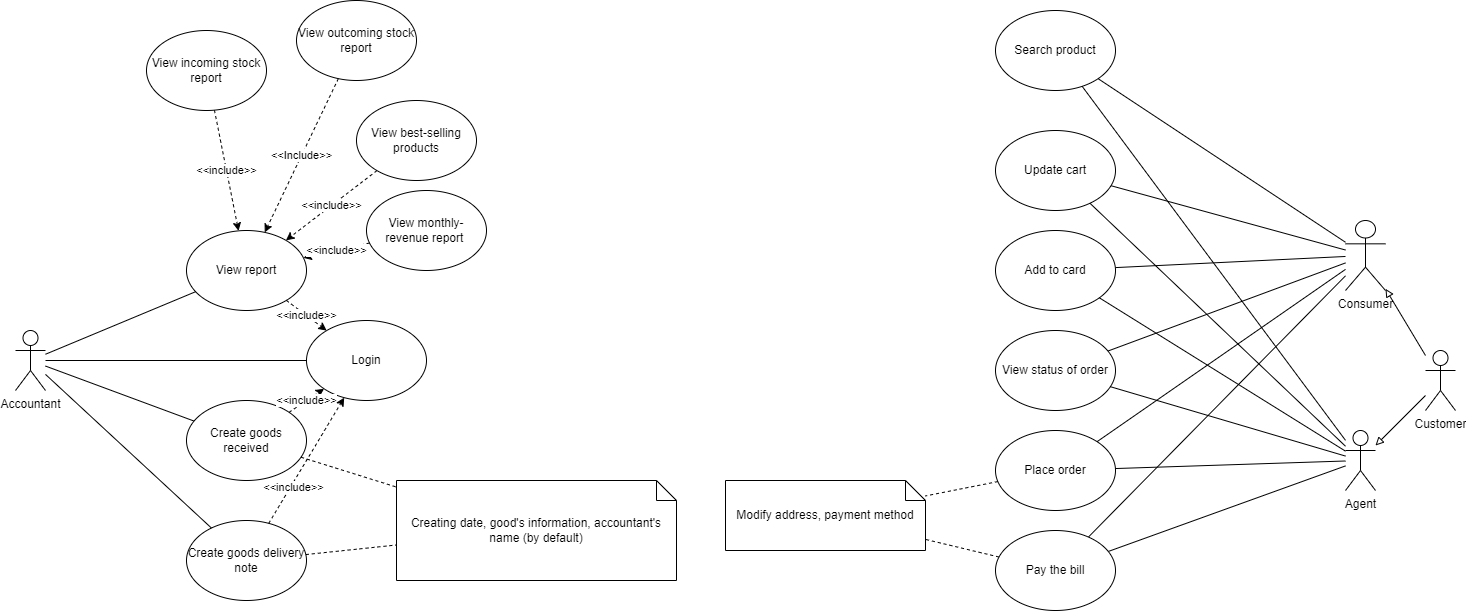

The diagram above was exported from draw.io. Its source (the exported page's mxGraphModel, read from the mxfile embedded in the PNG):
<mxGraphModel dx="990" dy="1748" grid="1" gridSize="10" guides="1" tooltips="1" connect="1" arrows="1" fold="1" page="1" pageScale="1" pageWidth="827" pageHeight="1169" background="#FFFFFF" math="0" shadow="0">
  <root>
    <mxCell id="0" />
    <mxCell id="1" parent="0" />
    <mxCell id="moHxFJse2ORtcdzaU0eU-1" value="Accountant" style="shape=umlActor;verticalLabelPosition=bottom;verticalAlign=top;html=1;outlineConnect=0;" parent="1" vertex="1">
      <mxGeometry x="60" y="-20" width="30" height="60" as="geometry" />
    </mxCell>
    <mxCell id="moHxFJse2ORtcdzaU0eU-2" value="Login" style="ellipse;whiteSpace=wrap;html=1;" parent="1" vertex="1">
      <mxGeometry x="351" y="-30" width="120" height="80" as="geometry" />
    </mxCell>
    <mxCell id="moHxFJse2ORtcdzaU0eU-3" value="View report" style="ellipse;whiteSpace=wrap;html=1;" parent="1" vertex="1">
      <mxGeometry x="231" y="-120" width="120" height="80" as="geometry" />
    </mxCell>
    <mxCell id="moHxFJse2ORtcdzaU0eU-4" value="Create goods received" style="ellipse;whiteSpace=wrap;html=1;" parent="1" vertex="1">
      <mxGeometry x="231" y="50" width="120" height="80" as="geometry" />
    </mxCell>
    <mxCell id="moHxFJse2ORtcdzaU0eU-5" value="Create goods delivery note" style="ellipse;whiteSpace=wrap;html=1;" parent="1" vertex="1">
      <mxGeometry x="231" y="170" width="120" height="80" as="geometry" />
    </mxCell>
    <mxCell id="moHxFJse2ORtcdzaU0eU-6" value="" style="endArrow=none;html=1;rounded=0;endFill=0;" parent="1" source="moHxFJse2ORtcdzaU0eU-1" target="moHxFJse2ORtcdzaU0eU-2" edge="1">
      <mxGeometry width="50" height="50" relative="1" as="geometry">
        <mxPoint x="501" y="-80" as="sourcePoint" />
        <mxPoint x="551" y="-130" as="targetPoint" />
      </mxGeometry>
    </mxCell>
    <mxCell id="moHxFJse2ORtcdzaU0eU-7" value="" style="endArrow=none;html=1;rounded=0;endFill=0;" parent="1" source="moHxFJse2ORtcdzaU0eU-1" target="moHxFJse2ORtcdzaU0eU-3" edge="1">
      <mxGeometry width="50" height="50" relative="1" as="geometry">
        <mxPoint x="501" y="-80" as="sourcePoint" />
        <mxPoint x="551" y="-130" as="targetPoint" />
      </mxGeometry>
    </mxCell>
    <mxCell id="moHxFJse2ORtcdzaU0eU-8" value="" style="endArrow=none;html=1;rounded=0;endFill=0;" parent="1" source="moHxFJse2ORtcdzaU0eU-1" target="moHxFJse2ORtcdzaU0eU-4" edge="1">
      <mxGeometry width="50" height="50" relative="1" as="geometry">
        <mxPoint x="501" y="-80" as="sourcePoint" />
        <mxPoint x="551" y="-130" as="targetPoint" />
      </mxGeometry>
    </mxCell>
    <mxCell id="moHxFJse2ORtcdzaU0eU-9" value="" style="endArrow=none;html=1;rounded=0;endFill=0;" parent="1" source="moHxFJse2ORtcdzaU0eU-1" target="moHxFJse2ORtcdzaU0eU-5" edge="1">
      <mxGeometry width="50" height="50" relative="1" as="geometry">
        <mxPoint x="501" y="-80" as="sourcePoint" />
        <mxPoint x="551" y="-130" as="targetPoint" />
      </mxGeometry>
    </mxCell>
    <mxCell id="m1RHLRCM7rhA6VXPZaCU-1" value="&amp;lt;&amp;lt;include&amp;gt;&amp;gt;" style="endArrow=classic;html=1;rounded=0;dashed=1;" parent="1" source="m1RHLRCM7rhA6VXPZaCU-2" target="moHxFJse2ORtcdzaU0eU-3" edge="1">
      <mxGeometry width="50" height="50" relative="1" as="geometry">
        <mxPoint x="471" y="-450" as="sourcePoint" />
        <mxPoint x="601" y="-230" as="targetPoint" />
      </mxGeometry>
    </mxCell>
    <mxCell id="m1RHLRCM7rhA6VXPZaCU-2" value="View incoming stock report" style="ellipse;whiteSpace=wrap;html=1;" parent="1" vertex="1">
      <mxGeometry x="191" y="-320" width="120" height="80" as="geometry" />
    </mxCell>
    <mxCell id="m1RHLRCM7rhA6VXPZaCU-3" value="View outcoming stock report" style="ellipse;whiteSpace=wrap;html=1;" parent="1" vertex="1">
      <mxGeometry x="341" y="-350" width="120" height="80" as="geometry" />
    </mxCell>
    <mxCell id="m1RHLRCM7rhA6VXPZaCU-4" value="&amp;lt;&amp;lt;Include&amp;gt;&amp;gt;" style="endArrow=classic;html=1;rounded=0;dashed=1;" parent="1" source="m1RHLRCM7rhA6VXPZaCU-3" target="moHxFJse2ORtcdzaU0eU-3" edge="1">
      <mxGeometry width="50" height="50" relative="1" as="geometry">
        <mxPoint x="611" y="-190" as="sourcePoint" />
        <mxPoint x="661" y="-240" as="targetPoint" />
      </mxGeometry>
    </mxCell>
    <mxCell id="m1RHLRCM7rhA6VXPZaCU-5" value="View best-selling products" style="ellipse;whiteSpace=wrap;html=1;" parent="1" vertex="1">
      <mxGeometry x="401" y="-250" width="120" height="80" as="geometry" />
    </mxCell>
    <mxCell id="m1RHLRCM7rhA6VXPZaCU-7" value="&amp;lt;&amp;lt;include&amp;gt;&amp;gt;" style="endArrow=classic;html=1;rounded=0;dashed=1;" parent="1" source="m1RHLRCM7rhA6VXPZaCU-5" target="moHxFJse2ORtcdzaU0eU-3" edge="1">
      <mxGeometry width="50" height="50" relative="1" as="geometry">
        <mxPoint x="561" y="-140" as="sourcePoint" />
        <mxPoint x="611" y="-190" as="targetPoint" />
      </mxGeometry>
    </mxCell>
    <mxCell id="m1RHLRCM7rhA6VXPZaCU-9" value="View monthly-revenue report&amp;nbsp;" style="ellipse;whiteSpace=wrap;html=1;" parent="1" vertex="1">
      <mxGeometry x="411" y="-160" width="120" height="80" as="geometry" />
    </mxCell>
    <mxCell id="m1RHLRCM7rhA6VXPZaCU-10" value="&amp;lt;&amp;lt;include&amp;gt;&amp;gt;" style="endArrow=classic;html=1;rounded=0;dashed=1;" parent="1" source="m1RHLRCM7rhA6VXPZaCU-9" target="moHxFJse2ORtcdzaU0eU-3" edge="1">
      <mxGeometry width="50" height="50" relative="1" as="geometry">
        <mxPoint x="561" y="-140" as="sourcePoint" />
        <mxPoint x="611" y="-190" as="targetPoint" />
      </mxGeometry>
    </mxCell>
    <mxCell id="m1RHLRCM7rhA6VXPZaCU-11" value="&amp;lt;&amp;lt;include&amp;gt;&amp;gt;" style="endArrow=classic;html=1;rounded=0;dashed=1;" parent="1" source="moHxFJse2ORtcdzaU0eU-3" target="moHxFJse2ORtcdzaU0eU-2" edge="1">
      <mxGeometry width="50" height="50" relative="1" as="geometry">
        <mxPoint x="561" y="-140" as="sourcePoint" />
        <mxPoint x="611" y="-190" as="targetPoint" />
      </mxGeometry>
    </mxCell>
    <mxCell id="m1RHLRCM7rhA6VXPZaCU-12" value="&amp;lt;&amp;lt;include&amp;gt;&amp;gt;" style="endArrow=classic;html=1;rounded=0;dashed=1;" parent="1" source="moHxFJse2ORtcdzaU0eU-4" target="moHxFJse2ORtcdzaU0eU-2" edge="1">
      <mxGeometry width="50" height="50" relative="1" as="geometry">
        <mxPoint x="571" y="-60" as="sourcePoint" />
        <mxPoint x="621" y="-110" as="targetPoint" />
      </mxGeometry>
    </mxCell>
    <mxCell id="m1RHLRCM7rhA6VXPZaCU-13" value="&amp;lt;&amp;lt;include&amp;gt;&amp;gt;" style="endArrow=classic;html=1;rounded=0;dashed=1;" parent="1" source="moHxFJse2ORtcdzaU0eU-5" target="moHxFJse2ORtcdzaU0eU-2" edge="1">
      <mxGeometry x="-0.4031" y="-2" width="50" height="50" relative="1" as="geometry">
        <mxPoint x="571" y="-60" as="sourcePoint" />
        <mxPoint x="621" y="-110" as="targetPoint" />
        <mxPoint y="1" as="offset" />
      </mxGeometry>
    </mxCell>
    <mxCell id="m1RHLRCM7rhA6VXPZaCU-14" value="Agent" style="shape=umlActor;verticalLabelPosition=bottom;verticalAlign=top;html=1;outlineConnect=0;" parent="1" vertex="1">
      <mxGeometry x="1390" y="80" width="30" height="60" as="geometry" />
    </mxCell>
    <mxCell id="m1RHLRCM7rhA6VXPZaCU-15" value="Consumer" style="shape=umlActor;verticalLabelPosition=bottom;verticalAlign=top;html=1;outlineConnect=0;" parent="1" vertex="1">
      <mxGeometry x="1390" y="-130" width="40" height="70" as="geometry" />
    </mxCell>
    <mxCell id="m1RHLRCM7rhA6VXPZaCU-16" value="" style="endArrow=none;html=1;rounded=0;endFill=0;" parent="1" source="m1RHLRCM7rhA6VXPZaCU-15" target="m1RHLRCM7rhA6VXPZaCU-17" edge="1">
      <mxGeometry width="50" height="50" relative="1" as="geometry">
        <mxPoint x="1456" y="-310" as="sourcePoint" />
        <mxPoint x="1256" y="-260" as="targetPoint" />
      </mxGeometry>
    </mxCell>
    <mxCell id="m1RHLRCM7rhA6VXPZaCU-17" value="Add to card" style="ellipse;whiteSpace=wrap;html=1;" parent="1" vertex="1">
      <mxGeometry x="1040" y="-120" width="120" height="80" as="geometry" />
    </mxCell>
    <mxCell id="m1RHLRCM7rhA6VXPZaCU-18" value="Search product" style="ellipse;whiteSpace=wrap;html=1;" parent="1" vertex="1">
      <mxGeometry x="1040" y="-340" width="120" height="80" as="geometry" />
    </mxCell>
    <mxCell id="m1RHLRCM7rhA6VXPZaCU-19" value="Place order" style="ellipse;whiteSpace=wrap;html=1;" parent="1" vertex="1">
      <mxGeometry x="1040" y="80" width="120" height="80" as="geometry" />
    </mxCell>
    <mxCell id="m1RHLRCM7rhA6VXPZaCU-20" value="Update cart" style="ellipse;whiteSpace=wrap;html=1;" parent="1" vertex="1">
      <mxGeometry x="1040" y="-220" width="120" height="80" as="geometry" />
    </mxCell>
    <mxCell id="m1RHLRCM7rhA6VXPZaCU-22" value="" style="endArrow=none;html=1;rounded=0;endFill=0;" parent="1" source="m1RHLRCM7rhA6VXPZaCU-15" target="m1RHLRCM7rhA6VXPZaCU-21" edge="1">
      <mxGeometry width="50" height="50" relative="1" as="geometry">
        <mxPoint x="1421" y="-260" as="sourcePoint" />
        <mxPoint x="1142.4264068712096" y="201.7157287525274" as="targetPoint" />
      </mxGeometry>
    </mxCell>
    <mxCell id="m1RHLRCM7rhA6VXPZaCU-23" value="" style="endArrow=none;html=1;rounded=0;endFill=0;" parent="1" source="m1RHLRCM7rhA6VXPZaCU-15" target="m1RHLRCM7rhA6VXPZaCU-20" edge="1">
      <mxGeometry width="50" height="50" relative="1" as="geometry">
        <mxPoint x="1431" y="-250" as="sourcePoint" />
        <mxPoint x="1246" y="-440" as="targetPoint" />
      </mxGeometry>
    </mxCell>
    <mxCell id="m1RHLRCM7rhA6VXPZaCU-24" value="" style="endArrow=none;html=1;rounded=0;endFill=0;" parent="1" source="m1RHLRCM7rhA6VXPZaCU-15" target="m1RHLRCM7rhA6VXPZaCU-19" edge="1">
      <mxGeometry width="50" height="50" relative="1" as="geometry">
        <mxPoint x="1441" y="-240" as="sourcePoint" />
        <mxPoint x="1328.4264068711927" y="-331.7157287525382" as="targetPoint" />
      </mxGeometry>
    </mxCell>
    <mxCell id="m1RHLRCM7rhA6VXPZaCU-25" value="" style="endArrow=none;html=1;rounded=0;endFill=0;" parent="1" source="m1RHLRCM7rhA6VXPZaCU-15" target="m1RHLRCM7rhA6VXPZaCU-18" edge="1">
      <mxGeometry width="50" height="50" relative="1" as="geometry">
        <mxPoint x="1405" y="-70" as="sourcePoint" />
        <mxPoint x="1396" y="-450" as="targetPoint" />
      </mxGeometry>
    </mxCell>
    <mxCell id="m1RHLRCM7rhA6VXPZaCU-28" value="View status of order" style="ellipse;whiteSpace=wrap;html=1;" parent="1" vertex="1">
      <mxGeometry x="1040" y="-20" width="120" height="80" as="geometry" />
    </mxCell>
    <mxCell id="m1RHLRCM7rhA6VXPZaCU-29" value="" style="endArrow=none;html=1;rounded=0;endFill=0;" parent="1" source="m1RHLRCM7rhA6VXPZaCU-15" target="m1RHLRCM7rhA6VXPZaCU-28" edge="1">
      <mxGeometry width="50" height="50" relative="1" as="geometry">
        <mxPoint x="1130" y="-200" as="sourcePoint" />
        <mxPoint x="1180" y="-250" as="targetPoint" />
      </mxGeometry>
    </mxCell>
    <mxCell id="m1RHLRCM7rhA6VXPZaCU-30" value="Customer" style="shape=umlActor;verticalLabelPosition=bottom;verticalAlign=top;html=1;outlineConnect=0;" parent="1" vertex="1">
      <mxGeometry x="1470" width="30" height="60" as="geometry" />
    </mxCell>
    <mxCell id="m1RHLRCM7rhA6VXPZaCU-31" value="" style="endArrow=none;html=1;rounded=0;endFill=0;" parent="1" source="m1RHLRCM7rhA6VXPZaCU-14" target="m1RHLRCM7rhA6VXPZaCU-19" edge="1">
      <mxGeometry width="50" height="50" relative="1" as="geometry">
        <mxPoint x="1230" y="-10" as="sourcePoint" />
        <mxPoint x="1280" y="-60" as="targetPoint" />
      </mxGeometry>
    </mxCell>
    <mxCell id="m1RHLRCM7rhA6VXPZaCU-32" value="" style="endArrow=none;html=1;rounded=0;endFill=0;" parent="1" source="m1RHLRCM7rhA6VXPZaCU-14" target="m1RHLRCM7rhA6VXPZaCU-18" edge="1">
      <mxGeometry width="50" height="50" relative="1" as="geometry">
        <mxPoint x="1410" y="60" as="sourcePoint" />
        <mxPoint x="1120" y="250" as="targetPoint" />
      </mxGeometry>
    </mxCell>
    <mxCell id="m1RHLRCM7rhA6VXPZaCU-33" value="" style="endArrow=none;html=1;rounded=0;endFill=0;" parent="1" source="m1RHLRCM7rhA6VXPZaCU-14" target="m1RHLRCM7rhA6VXPZaCU-20" edge="1">
      <mxGeometry width="50" height="50" relative="1" as="geometry">
        <mxPoint x="1370" y="40" as="sourcePoint" />
        <mxPoint x="1130" y="260" as="targetPoint" />
      </mxGeometry>
    </mxCell>
    <mxCell id="m1RHLRCM7rhA6VXPZaCU-34" value="" style="endArrow=none;html=1;rounded=0;endFill=0;" parent="1" source="m1RHLRCM7rhA6VXPZaCU-14" target="m1RHLRCM7rhA6VXPZaCU-17" edge="1">
      <mxGeometry width="50" height="50" relative="1" as="geometry">
        <mxPoint x="1350" y="60" as="sourcePoint" />
        <mxPoint x="1140" y="270" as="targetPoint" />
      </mxGeometry>
    </mxCell>
    <mxCell id="m1RHLRCM7rhA6VXPZaCU-35" value="" style="endArrow=none;html=1;rounded=0;endFill=0;" parent="1" source="m1RHLRCM7rhA6VXPZaCU-14" target="m1RHLRCM7rhA6VXPZaCU-28" edge="1">
      <mxGeometry width="50" height="50" relative="1" as="geometry">
        <mxPoint x="1320" y="90" as="sourcePoint" />
        <mxPoint x="1150" y="280" as="targetPoint" />
      </mxGeometry>
    </mxCell>
    <mxCell id="m1RHLRCM7rhA6VXPZaCU-36" value="" style="endArrow=none;html=1;rounded=0;endFill=0;" parent="1" source="m1RHLRCM7rhA6VXPZaCU-14" target="m1RHLRCM7rhA6VXPZaCU-21" edge="1">
      <mxGeometry width="50" height="50" relative="1" as="geometry">
        <mxPoint x="1425" y="200" as="sourcePoint" />
        <mxPoint x="1142.4264068712096" y="201.7157287525274" as="targetPoint" />
      </mxGeometry>
    </mxCell>
    <mxCell id="m1RHLRCM7rhA6VXPZaCU-40" value="" style="endArrow=block;html=1;rounded=0;endFill=0;" parent="1" source="m1RHLRCM7rhA6VXPZaCU-30" target="m1RHLRCM7rhA6VXPZaCU-15" edge="1">
      <mxGeometry width="50" height="50" relative="1" as="geometry">
        <mxPoint x="1030" y="10" as="sourcePoint" />
        <mxPoint x="1080" y="-40" as="targetPoint" />
      </mxGeometry>
    </mxCell>
    <mxCell id="m1RHLRCM7rhA6VXPZaCU-41" value="" style="endArrow=block;html=1;rounded=0;endFill=0;" parent="1" source="m1RHLRCM7rhA6VXPZaCU-30" target="m1RHLRCM7rhA6VXPZaCU-14" edge="1">
      <mxGeometry width="50" height="50" relative="1" as="geometry">
        <mxPoint x="1030" y="10" as="sourcePoint" />
        <mxPoint x="1080" y="-40" as="targetPoint" />
      </mxGeometry>
    </mxCell>
    <mxCell id="m1RHLRCM7rhA6VXPZaCU-44" value="Creating date, good's information, accountant's name (by default)" style="shape=note;size=20;whiteSpace=wrap;html=1;" parent="1" vertex="1">
      <mxGeometry x="441" y="130" width="280" height="100" as="geometry" />
    </mxCell>
    <mxCell id="m1RHLRCM7rhA6VXPZaCU-45" value="Modify address, payment method" style="shape=note;size=20;whiteSpace=wrap;html=1;" parent="1" vertex="1">
      <mxGeometry x="770" y="130" width="200" height="70" as="geometry" />
    </mxCell>
    <mxCell id="m1RHLRCM7rhA6VXPZaCU-46" value="" style="endArrow=none;html=1;rounded=0;dashed=1;startArrow=none;" parent="1" source="m1RHLRCM7rhA6VXPZaCU-21" target="m1RHLRCM7rhA6VXPZaCU-45" edge="1">
      <mxGeometry relative="1" as="geometry">
        <mxPoint x="1039.9999999999882" y="230" as="sourcePoint" />
        <mxPoint x="1420" y="130" as="targetPoint" />
      </mxGeometry>
    </mxCell>
    <mxCell id="m1RHLRCM7rhA6VXPZaCU-47" value="" style="endArrow=none;html=1;rounded=0;dashed=1;" parent="1" source="m1RHLRCM7rhA6VXPZaCU-19" target="m1RHLRCM7rhA6VXPZaCU-45" edge="1">
      <mxGeometry relative="1" as="geometry">
        <mxPoint x="1260" y="130" as="sourcePoint" />
        <mxPoint x="1420" y="130" as="targetPoint" />
      </mxGeometry>
    </mxCell>
    <mxCell id="m1RHLRCM7rhA6VXPZaCU-21" value="Pay the bill" style="ellipse;whiteSpace=wrap;html=1;" parent="1" vertex="1">
      <mxGeometry x="1040" y="180" width="120" height="80" as="geometry" />
    </mxCell>
    <mxCell id="m1RHLRCM7rhA6VXPZaCU-49" value="" style="endArrow=none;html=1;rounded=0;dashed=1;" parent="1" source="moHxFJse2ORtcdzaU0eU-4" target="m1RHLRCM7rhA6VXPZaCU-44" edge="1">
      <mxGeometry relative="1" as="geometry">
        <mxPoint x="221" y="10" as="sourcePoint" />
        <mxPoint x="381" y="10" as="targetPoint" />
      </mxGeometry>
    </mxCell>
    <mxCell id="m1RHLRCM7rhA6VXPZaCU-50" value="" style="endArrow=none;html=1;rounded=0;dashed=1;" parent="1" source="moHxFJse2ORtcdzaU0eU-5" target="m1RHLRCM7rhA6VXPZaCU-44" edge="1">
      <mxGeometry relative="1" as="geometry">
        <mxPoint x="221" y="10" as="sourcePoint" />
        <mxPoint x="381" y="10" as="targetPoint" />
      </mxGeometry>
    </mxCell>
  </root>
</mxGraphModel>